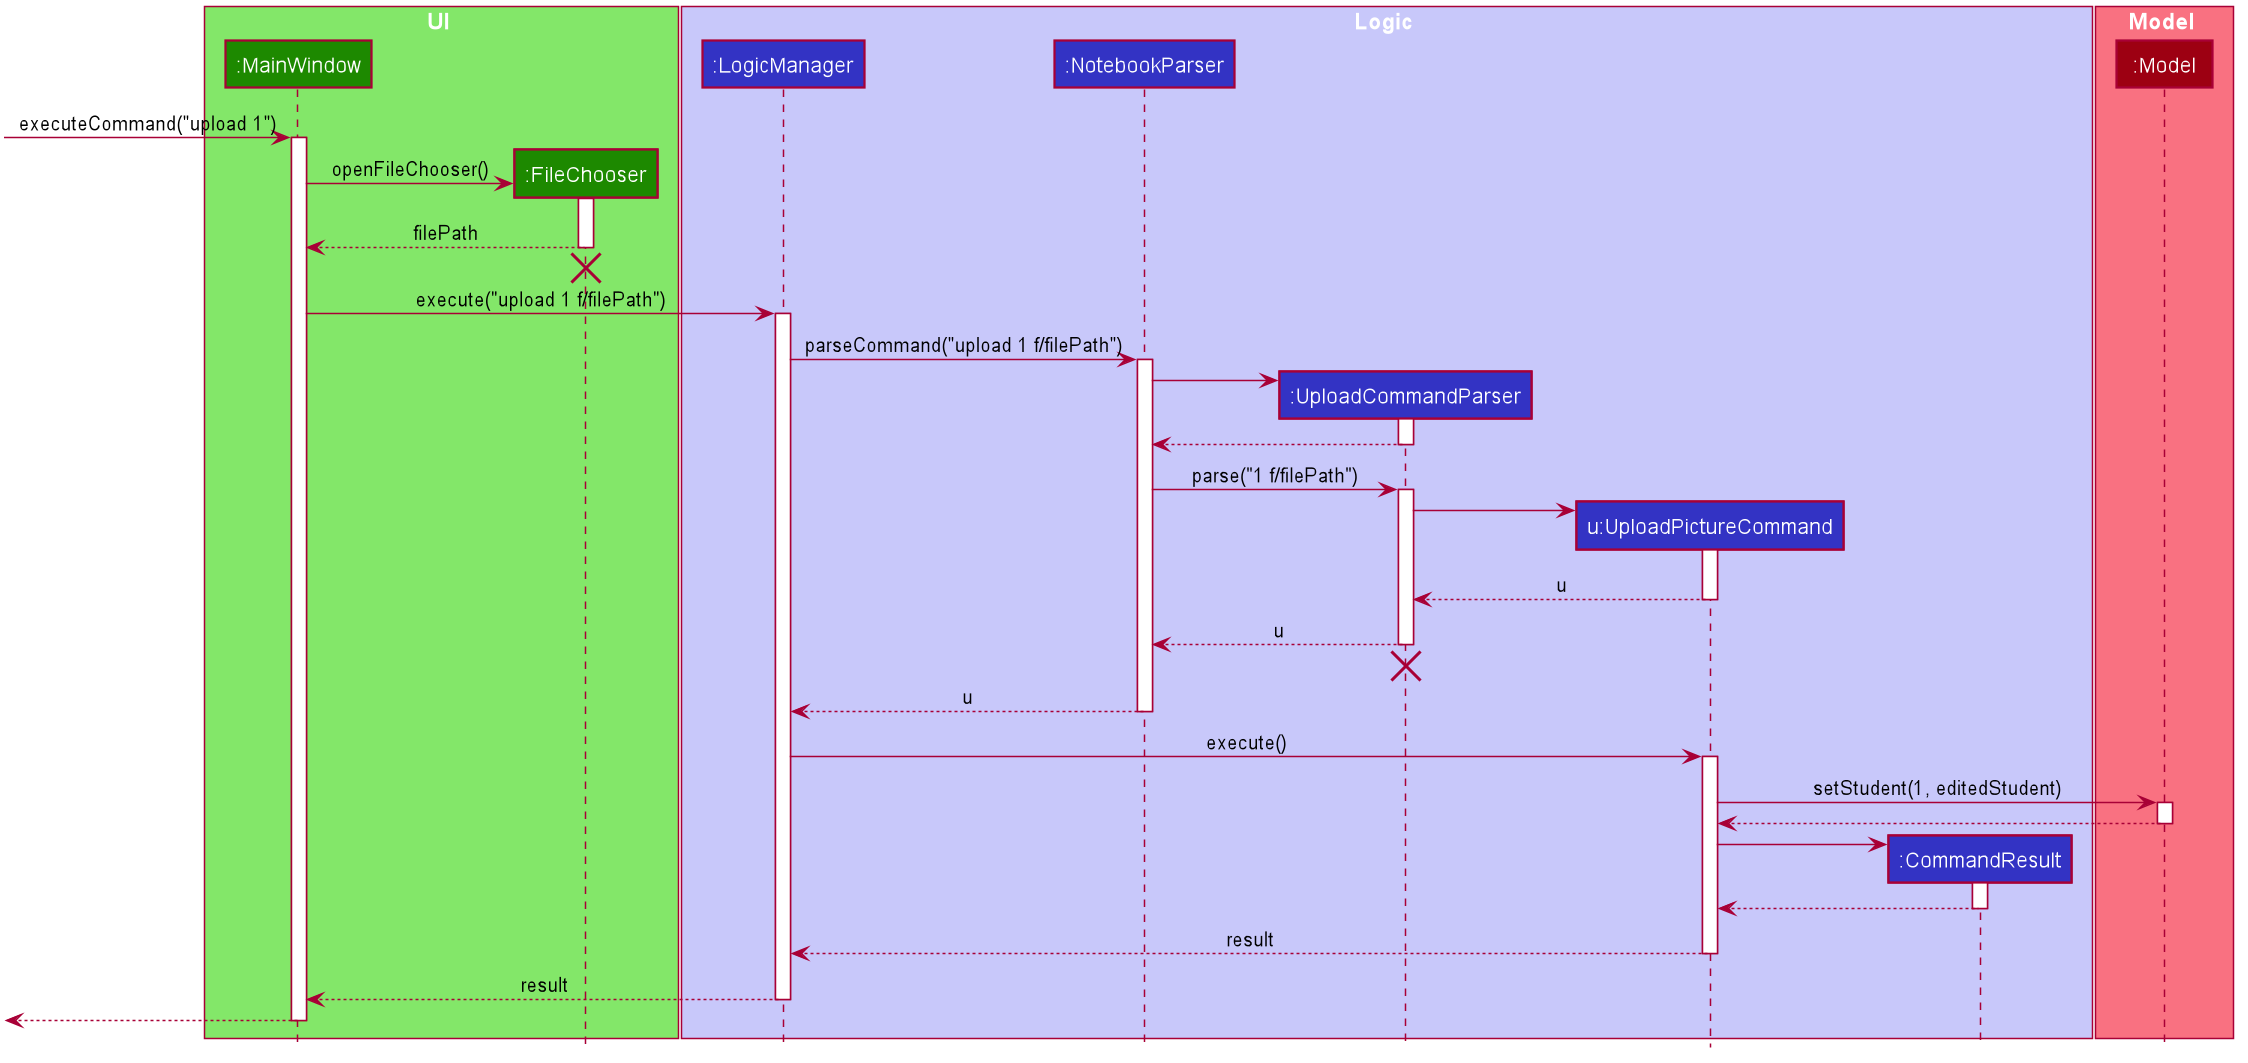

The diagram above was rendered by PlantUML. Its source (embedded in the PNG):
@startuml








skinparam BackgroundColor #FFFFFFF

skinparam Shadowing false

skinparam Class {
    FontColor #FFFFFF
    BorderThickness 1
    BorderColor #FFFFFF
    StereotypeFontColor #FFFFFF
    FontName Arial
}

skinparam Actor {
    BorderColor #000000
    Color #000000
    FontName Arial
}

skinparam Sequence {
    MessageAlign center
    BoxFontSize 15
    BoxPadding 0
    BoxFontColor #FFFFFF
    FontName Arial
}

skinparam Participant {
    FontColor #FFFFFFF
    Padding 20
}

skinparam MinClassWidth 50
skinparam ParticipantPadding 10
skinparam Shadowing false
skinparam DefaultTextAlignment center
skinparam packageStyle Rectangle

hide footbox
hide members
hide circle
box UI #83E769
participant ":MainWindow" as MainWindow #1D8900
participant ":FileChooser" as FileChooser #1D8900
end box

box Logic #C8C8FA

participant ":LogicManager" as LogicManager #3333C4
participant ":NotebookParser" as NotebookParser #3333C4
participant ":UploadCommandParser" as UploadPictureCommandParser #3333C4
participant "u:UploadPictureCommand" as UploadPictureCommand #3333C4
participant ":CommandResult" as CommandResult #3333C4
end box

box Model #F97181
participant ":Model" as Model #9D0012
end box

[-> MainWindow : executeCommand("upload 1")
activate MainWindow

create FileChooser
MainWindow-> FileChooser : openFileChooser()
activate FileChooser

FileChooser --> MainWindow : filePath
deactivate FileChooser
FileChooser -[hidden]-> MainWindow
destroy FileChooser

MainWindow -> LogicManager : execute("upload 1 f/filePath")
activate LogicManager

LogicManager -> NotebookParser : parseCommand("upload 1 f/filePath")
activate NotebookParser

create UploadPictureCommandParser
NotebookParser-> UploadPictureCommandParser
activate UploadPictureCommandParser

UploadPictureCommandParser --> NotebookParser
deactivate UploadPictureCommandParser

NotebookParser-> UploadPictureCommandParser : parse("1 f/filePath")
activate UploadPictureCommandParser

create UploadPictureCommand
UploadPictureCommandParser -> UploadPictureCommand
activate UploadPictureCommand

UploadPictureCommand --> UploadPictureCommandParser : u
deactivate UploadPictureCommand

UploadPictureCommandParser --> NotebookParser: u
deactivate UploadPictureCommandParser
UploadPictureCommandParser -[hidden]-> NotebookParser
destroy UploadPictureCommandParser

NotebookParser--> LogicManager : u
deactivate NotebookParser

LogicManager -> UploadPictureCommand : execute()
activate UploadPictureCommand


UploadPictureCommand -> Model : setStudent(1, editedStudent)
activate Model

Model --> UploadPictureCommand
deactivate Model

create CommandResult
UploadPictureCommand -> CommandResult
activate CommandResult

CommandResult --> UploadPictureCommand
deactivate CommandResult

UploadPictureCommand --> LogicManager : result
deactivate UploadPictureCommand

LogicManager --> MainWindow : result
deactivate LogicManager
[<--MainWindow
deactivate MainWindow
@enduml